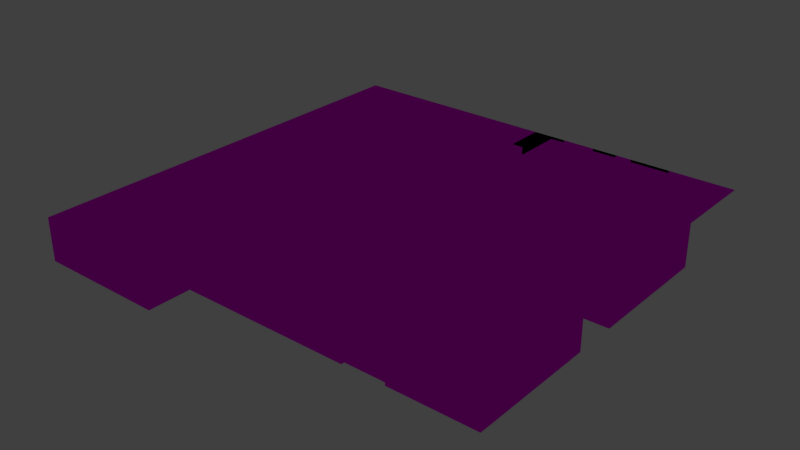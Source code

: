 # Source: room.blend  (saved by Blender 2.73.0; exported with 4.5.12 LTS)
import bpy
from mathutils import Matrix  # noqa: F401  (used for matrix-valued properties, if any)

bpy.ops.wm.read_factory_settings(use_empty=True)
scene = bpy.context.scene
scene.name = 'Scene'

# ---- collections
col_collection_1 = bpy.data.collections.new('Collection 1'); scene.collection.children.link(col_collection_1)

# ---- images (referenced by path relative to the original .blend; pixels are not part of the script)
import os
ASSET_DIR = os.environ.get("B2B_ASSET_DIR", "")  # directory of the original .blend (textures are referenced by path, not embedded)
HERE = os.path.dirname(os.path.abspath(__file__))  # packed textures are extracted next to this script under _unpacked/

def load_image(name, relpath, width, height, colorspace="sRGB"):
    """Load a texture the original file referenced (path relative to the .blend, or extracted next to this script)."""
    p = next((c for c in (os.path.join(HERE, relpath), os.path.join(ASSET_DIR, relpath)) if relpath and os.path.exists(c)), "")
    if p:
        img = bpy.data.images.load(p, check_existing=True)
        img.name = name
    else:  # same state as the original file: an image datablock whose file is absent (Cycles renders it pink)
        img = bpy.data.images.new(name, width, height)
        img.source = "FILE"
        img.filepath = "//" + (relpath or name)
    img.colorspace_settings.name = colorspace
    return img
img_metal12_jpg = load_image('Metal12.jpg', 'Metal12.jpg', 1024, 1024, 'sRGB')

# ---- materials (node trees are filled in below, after node groups)
mat_material = bpy.data.materials.new('Material')
mat_material.alpha_threshold = 0.0
mat_material.roughness = 0.5

# ---- material node trees
mat_material.use_nodes = True; mat_material.node_tree.nodes.clear()
_N = mat_material.node_tree.nodes; _L = mat_material.node_tree.links
n0 = _N.new('ShaderNodeOutputMaterial'); n0.name = 'Material Output'; n0.location = (300, 300)
n1 = _N.new('ShaderNodeTexImage'); n1.name = 'Image Texture'; n1.location = (-180, 300)
n1.width = 140
n1.image = img_metal12_jpg
n2 = _N.new('ShaderNodeBsdfAnisotropic'); n2.name = 'Glossy BSDF'; n2.location = (100, 300)
n2.distribution = 'GGX'
n2.inputs[1].default_value = 0.0
_L.new(n2.outputs[0], n0.inputs[0])
_L.new(n1.outputs[0], n2.inputs[0])
n0.is_active_output = True

# ---- world
world_world = bpy.data.worlds.new('World'); scene.world = world_world
world_world.color = (0.05088, 0.05088, 0.05088)
world_world.use_sun_shadow = False
world_world.sun_shadow_jitter_overblur = 0.0
world_world.cycles.sampling_method = 'MANUAL'
world_world.cycles.sample_map_resolution = 256

# ---- meshes
me_plane = bpy.data.meshes.new('Plane')
me_plane.from_pydata([(-1.0, -1.0, 0.0), (1.0, -1.0, 0.0), (-1.0, 1.0, 0.0), (1.0, 1.0, 0.0), (-1.0, 0.8, 0.0), (-1.0, 0.6, 0.0), (-1.0, 0.4, 0.0), (-1.0, 0.2, 0.0), (-1.0, 0.0, 0.0), (-1.0, -0.2, 0.0), (-1.0, -0.4, 0.0), (-1.0, -0.6, 0.0), (-1.0, -0.8, 0.0), (-0.8, -1.0, 0.0), (-0.6, -1.0, 0.0), (-0.4, -1.0, 0.0), (-0.2, -1.0, 0.0), (0.0, -1.0, 0.0), (0.2, -1.0, 0.0), (0.4, -1.0, 0.0), (0.6, -1.0, 0.0), (0.8, -1.0, 0.0), (1.0, -0.8, 0.0), (1.0, -0.6, 0.0), (1.0, -0.4, 0.0), (1.0, -0.2, 0.0), (1.0, 0.0, 0.0), (1.0, 0.2, 0.0), (1.0, 0.4, 0.0), (1.0, 0.6, 0.0), (1.0, 0.8, 0.0), (0.8, 1.0, 0.0), (0.6, 1.0, 0.0), (0.4, 1.0, 0.0), (0.2, 1.0, 0.0), (0.0, 1.0, 0.0), (-0.2, 1.0, 0.0), (-0.4, 1.0, 0.0), (-0.6, 1.0, 0.0), (-0.8, 1.0, 0.0), (-0.8, -0.4, 0.0), (-0.8, -0.2, 0.0), (-0.8, 0.0, 0.0), (-0.6, -0.4, 0.0), (-0.6, -0.2, 0.0), (-0.6, 0.0, 0.0), (-0.4, -0.8, 0.0), (-0.4, -0.6, 0.0), (-0.4, -0.4, 0.0), (-0.4, -0.2, 0.0), (-0.4, 0.0, 0.0), (-0.2, -0.8, 0.0), (-0.2, -0.6, 0.0), (-0.2, -0.4, 0.0), (-0.2, -0.2, 0.0), (-0.2, 0.0, 0.0), (-0.2, 0.2, 0.0), (-0.2, 0.4, 0.0), (-0.2, 0.6, 0.0), (-0.2, 0.8, 0.0), (0.0, -0.8, 0.0), (0.0, -0.2, 0.0), (0.0, 0.0, 0.0), (0.0, 0.2, 0.0), (0.0, 0.4, 0.0), (0.0, 0.6, 0.0), (0.0, 0.8, 0.0), (0.2, -0.8, 0.0), (0.2, -0.2, 0.0), (0.2, 0.0, 0.0), (0.2, 0.2, 0.0), (0.2, 0.4, 0.0), (0.2, 0.6, 0.0), (0.2, 0.8, 0.0), (0.4, -0.8, 0.0), (0.4, -0.6, 0.0), (0.4, -0.4, 0.0), (0.4, -0.2, 0.0), (0.4, 0.0, 0.0), (0.4, 0.2, 0.0), (0.4, 0.4, 0.0), (0.4, 0.6, 0.0), (0.4, 0.8, 0.0), (0.6, -0.8, 0.0), (0.6, -0.6, 0.0), (0.6, -0.4, 0.0), (0.6, -0.2, 0.0), (0.6, 0.0, 0.0), (0.6, 0.6, 0.0), (0.6, 0.8, 0.0), (0.8, -0.8, 0.0), (0.8, -0.2, 0.0), (0.8, 0.0, 0.0), (0.8, 0.6, 0.0), (0.8, 0.8, 0.0), (-1.0, -1.0, -10.0), (-1.0, 1.0, -10.0), (-1.0, 0.8, -10.0), (-1.0, 0.6, -10.0), (-1.0, 0.4, -10.0), (-1.0, 0.2, -10.0), (-1.0, 0.0, -10.0), (-1.0, -0.4, -10.0), (-1.0, -0.6, -10.0), (-1.0, -0.8, -10.0), (-0.8, -1.0, -10.0), (-0.6, -1.0, -10.0), (-0.4, -1.0, -10.0), (1.0, -0.8, -10.0), (1.0, -0.6, -10.0), (1.0, -0.4, -10.0), (1.0, -0.2, -10.0), (1.0, 0.0, -10.0), (1.0, 0.2, -10.0), (1.0, 0.4, -10.0), (1.0, 0.6, -10.0), (0.8, 1.0, -10.0), (0.6, 1.0, -10.0), (0.4, 1.0, -10.0), (0.2, 1.0, -10.0), (0.0, 1.0, -10.0), (-0.2, 1.0, -10.0), (-0.4, 1.0, -10.0), (-0.6, 1.0, -10.0), (-0.8, 1.0, -10.0), (-0.8, -0.8, -10.0), (-0.8, -0.6, -10.0), (-0.8, -0.4, -10.0), (-0.8, 0.0, -10.0), (-0.8, 0.2, -10.0), (-0.8, 0.4, -10.0), (-0.8, 0.6, -10.0), (-0.8, 0.8, -10.0), (-0.6, -0.8, -10.0), (-0.6, -0.6, -10.0), (-0.6, -0.4, -10.0), (-0.6, 0.0, -10.0), (-0.6, 0.2, -10.0), (-0.6, 0.4, -10.0), (-0.6, 0.6, -10.0), (-0.6, 0.8, -10.0), (-0.4, -0.8, -10.0), (-0.4, -0.6, -10.0), (-0.4, -0.4, -10.0), (-0.4, 0.0, -10.0), (-0.4, 0.2, -10.0), (-0.4, 0.4, -10.0), (-0.4, 0.6, -10.0), (-0.4, 0.8, -10.0), (-0.2, -0.8, -10.0), (-0.2, -0.6, -10.0), (-0.2, -0.4, -10.0), (-0.2, -0.2, -10.0), (-0.2, 0.0, -10.0), (-0.2, 0.2, -10.0), (-0.2, 0.4, -10.0), (-0.2, 0.6, -10.0), (-0.2, 0.8, -10.0), (0.0, -0.8, -10.0), (0.0, -0.6, -10.0), (0.0, -0.4, -10.0), (0.0, -0.2, -10.0), (0.0, 0.0, -10.0), (0.0, 0.2, -10.0), (0.0, 0.4, -10.0), (0.0, 0.6, -10.0), (0.0, 0.8, -10.0), (0.2, -0.8, -10.0), (0.2, -0.6, -10.0), (0.2, -0.4, -10.0), (0.2, -0.2, -10.0), (0.2, 0.0, -10.0), (0.2, 0.2, -10.0), (0.2, 0.4, -10.0), (0.2, 0.6, -10.0), (0.2, 0.8, -10.0), (0.4, -0.8, -10.0), (0.4, -0.6, -10.0), (0.4, -0.4, -10.0), (0.4, -0.2, -10.0), (0.4, 0.0, -10.0), (0.4, 0.2, -10.0), (0.4, 0.4, -10.0), (0.4, 0.6, -10.0), (0.4, 0.8, -10.0), (0.6, -0.8, -10.0), (0.6, -0.6, -10.0), (0.6, -0.4, -10.0), (0.6, -0.2, -10.0), (0.6, 0.0, -10.0), (0.6, 0.2, -10.0), (0.6, 0.4, -10.0), (0.6, 0.6, -10.0), (0.6, 0.8, -10.0), (0.8, -0.8, -10.0), (0.8, -0.6, -10.0), (0.8, -0.4, -10.0), (0.8, -0.2, -10.0), (0.8, 0.0, -10.0), (0.8, 0.2, -10.0), (0.8, 0.4, -10.0), (0.8, 0.6, -10.0), (0.8, 0.8, -10.0)], [], [(94, 30, 3, 31), (12, 0, 95, 104), (6, 7, 100, 99), (73, 82, 184, 175), (75, 76, 178, 177), (59, 66, 35, 36), (28, 29, 115, 114), (25, 91, 197, 111), (13, 14, 106, 105), (53, 52, 150, 151), (67, 74, 176, 167), (40, 10, 102, 127), (68, 69, 171, 170), (10, 40, 41, 9), (9, 41, 42, 8), (61, 54, 152, 161), (87, 92, 198, 189), (35, 66, 166, 120), (5, 6, 99, 98), (27, 28, 114, 113), (74, 75, 177, 176), (0, 13, 105, 95), (40, 43, 44, 41), (41, 44, 45, 42), (50, 55, 153, 144), (34, 35, 120, 119), (91, 86, 188, 197), (58, 59, 157, 156), (4, 5, 98, 97), (26, 27, 113, 112), (60, 67, 167, 158), (43, 48, 49, 44), (44, 49, 50, 45), (63, 62, 162, 163), (11, 12, 104, 103), (78, 87, 189, 180), (81, 80, 182, 183), (15, 16, 51, 46), (33, 34, 119, 118), (47, 52, 53, 48), (48, 53, 54, 49), (49, 54, 55, 50), (65, 72, 174, 165), (2, 4, 97, 96), (57, 58, 156, 155), (45, 50, 144, 136), (16, 17, 60, 51), (79, 70, 172, 181), (47, 48, 143, 142), (90, 22, 108, 194), (54, 61, 62, 55), (55, 62, 63, 56), (10, 11, 103, 102), (57, 64, 65, 58), (58, 65, 66, 59), (17, 18, 67, 60), (62, 61, 161, 162), (86, 77, 179, 188), (80, 79, 181, 182), (59, 36, 121, 157), (32, 33, 118, 117), (71, 64, 164, 173), (64, 71, 72, 65), (29, 93, 201, 115), (18, 19, 74, 67), (93, 94, 202, 201), (51, 60, 158, 149), (39, 2, 96, 124), (68, 77, 78, 69), (69, 78, 180, 171), (70, 79, 80, 71), (71, 80, 81, 72), (72, 81, 82, 73), (19, 20, 83, 74), (74, 83, 84, 75), (75, 84, 85, 76), (72, 73, 175, 174), (77, 86, 87, 78), (24, 25, 111, 110), (52, 47, 142, 150), (76, 85, 187, 178), (81, 88, 89, 82), (20, 21, 90, 83), (31, 32, 117, 116), (42, 45, 136, 128), (83, 90, 194, 185), (86, 91, 92, 87), (85, 84, 186, 187), (55, 56, 154, 153), (38, 39, 124, 123), (48, 43, 135, 143), (21, 1, 22, 90), (77, 68, 170, 179), (23, 24, 110, 109), (15, 46, 141, 107), (91, 25, 26, 92), (64, 57, 155, 164), (94, 31, 116, 202), (46, 51, 149, 141), (93, 29, 30, 94), (97, 132, 124, 96), (132, 140, 123, 124), (140, 148, 122, 123), (148, 157, 121, 122), (166, 175, 119, 120), (175, 184, 118, 119), (184, 193, 117, 118), (193, 202, 116, 117), (95, 105, 125, 104), (104, 125, 126, 103), (103, 126, 127, 102), (101, 128, 129, 100), (100, 129, 130, 99), (99, 130, 131, 98), (98, 131, 132, 97), (105, 106, 133, 125), (125, 133, 134, 126), (126, 134, 135, 127), (128, 136, 137, 129), (129, 137, 138, 130), (130, 138, 139, 131), (131, 139, 140, 132), (106, 107, 141, 133), (133, 141, 142, 134), (134, 142, 143, 135), (136, 144, 145, 137), (137, 145, 146, 138), (138, 146, 147, 139), (139, 147, 148, 140), (141, 149, 150, 142), (144, 153, 154, 145), (145, 154, 155, 146), (146, 155, 156, 147), (147, 156, 157, 148), (149, 158, 159, 150), (150, 159, 160, 151), (151, 160, 161, 152), (154, 163, 164, 155), (158, 167, 168, 159), (159, 168, 169, 160), (160, 169, 170, 161), (161, 170, 171, 162), (162, 171, 172, 163), (163, 172, 173, 164), (165, 174, 175, 166), (167, 176, 177, 168), (168, 177, 178, 169), (169, 178, 179, 170), (171, 180, 181, 172), (178, 187, 188, 179), (180, 189, 190, 181), (181, 190, 191, 182), (182, 191, 192, 183), (185, 194, 195, 186), (186, 195, 196, 187), (187, 196, 197, 188), (189, 198, 199, 190), (190, 199, 200, 191), (191, 200, 201, 192), (192, 201, 202, 193), (194, 108, 109, 195), (195, 109, 110, 196), (196, 110, 111, 197), (198, 112, 113, 199), (199, 113, 114, 200), (200, 114, 115, 201), (36, 37, 122, 121), (54, 53, 151, 152), (88, 81, 183, 192), (14, 15, 107, 106), (66, 65, 165, 166), (92, 26, 112, 198), (43, 40, 127, 135), (89, 88, 192, 193), (7, 8, 101, 100), (56, 63, 163, 154), (22, 23, 109, 108), (70, 71, 173, 172), (8, 42, 128, 101), (84, 83, 185, 186), (37, 38, 123, 122), (82, 89, 193, 184)])
me_plane.polygons.foreach_set('use_smooth', [1, 1, 1, 1, 0, 1, 1, 1, 1, 1, 1, 0, 0, 1, 1, 0, 1, 1, 1, 1, 0, 1, 1, 1, 1, 1, 0, 0, 1, 1, 1, 1, 1, 1, 1, 1, 1, 1, 1, 1, 1, 1, 1, 1, 0, 1, 1, 0, 0, 1, 1, 1, 1, 1, 1, 1, 1, 0, 1, 1, 1, 0, 1, 1, 1, 0, 1, 1, 1, 1, 1, 1, 1, 1, 1, 1, 0, 1, 1, 0, 1, 1, 1, 1, 1, 1, 1, 1, 0, 1, 0, 1, 0, 1, 0, 1, 0, 1, 1, 1, 1, 1, 1, 1, 1, 1, 1, 1, 1, 1, 1, 1, 1, 1, 1, 1, 1, 1, 1, 1, 1, 1, 1, 1, 1, 1, 1, 1, 1, 1, 1, 1, 1, 1, 1, 1, 1, 1, 1, 1, 1, 1, 1, 1, 1, 1, 1, 1, 1, 1, 1, 1, 1, 1, 1, 1, 1, 1, 1, 1, 1, 1, 1, 1, 1, 1, 1, 1, 0, 1, 1, 1, 0, 1, 1, 1, 1, 0, 1, 1, 1, 1])
_uv = me_plane.uv_layers.new(name='UVMap')
_uv.uv.foreach_set('vector', [0.02955, 0.9042, 0.06318, 0.9342, 0.01758, 1.0, 0.001808, 0.9124, 0.04311, 0.69, 0.04722, 0.6924, 0.08277, 0.03832, 0.08336, 0.03857, 0.02009, 0.7133, 0.02436, 0.7046, 0.09008, 0.08125, 0.09084, 0.08194, 0.01176, 0.7933, 0.01174, 0.7924, 0.1008, 0.09241, 0.1006, 0.09433, 0.06878, 0.735, 0.06802, 0.736, 0.1123, 0.01949, 0.1054, 3.438e-05, 0.004908, 0.7955, 0.007646, 0.8043, 0.001845, 0.8147, 3.438e-05, 0.7926, 0.06518, 0.8644, 0.06103, 0.885, 0.1075, 0.08642, 0.1087, 0.08447, 0.07464, 0.8049, 0.06963, 0.8082, 0.1164, 0.03127, 0.1169, 0.0314, 0.05119, 0.6954, 0.05501, 0.6991, 0.08243, 0.03617, 0.08255, 0.03746, 0.03478, 0.6849, 0.03444, 0.6846, 0.08766, 0.03359, 0.08951, 0.03814, 0.06809, 0.7244, 0.07046, 0.7323, 0.09606, 0.004527, 0.09097, 0.01325, 0.03375, 0.6878, 0.03457, 0.6874, 0.08465, 0.03898, 0.08516, 0.03843, 0.06589, 0.8083, 0.06543, 0.8088, 0.1062, 0.05868, 0.1078, 0.04372, 0.03457, 0.6874, 0.03375, 0.6878, 0.03268, 0.6896, 0.02993, 0.6894, 0.02993, 0.6894, 0.03268, 0.6896, 0.03294, 0.693, 0.02891, 0.6965, 0.03572, 0.6846, 0.03539, 0.6851, 0.09091, 0.04333, 0.095, 0.04641, 0.06583, 0.8121, 0.06718, 0.8164, 0.1107, 0.07773, 0.1099, 0.07362, 0.001845, 0.8147, 0.007646, 0.8043, 0.1009, 0.0954, 0.1014, 0.09534, 0.01613, 0.7226, 0.02009, 0.7133, 0.09084, 0.08194, 0.09163, 0.08268, 0.06848, 0.8444, 0.06518, 0.8644, 0.1087, 0.08447, 0.11, 0.08223, 0.07046, 0.7323, 0.06878, 0.735, 0.1054, 3.438e-05, 0.09606, 0.004527, 0.04722, 0.6924, 0.05119, 0.6954, 0.08255, 0.03746, 0.08277, 0.03832, 0.03375, 0.6878, 0.03374, 0.687, 0.03409, 0.6884, 0.03268, 0.6896, 0.03268, 0.6896, 0.03409, 0.6884, 0.03504, 0.6901, 0.03294, 0.693, 0.03604, 0.6876, 0.03636, 0.6857, 0.09046, 0.07382, 0.08993, 0.07589, 0.0005038, 0.8382, 0.001845, 0.8147, 0.1014, 0.09534, 0.1017, 0.09462, 0.06963, 0.8082, 0.06745, 0.8088, 0.1156, 0.03157, 0.1164, 0.03127, 0.007132, 0.795, 0.004908, 0.7955, 0.09631, 0.08023, 0.09625, 0.07815, 0.01249, 0.7327, 0.01613, 0.7226, 0.09163, 0.08268, 0.09238, 0.08333, 0.07096, 0.8248, 0.06848, 0.8444, 0.11, 0.08223, 0.1111, 0.0803, 0.06511, 0.7175, 0.06809, 0.7244, 0.09097, 0.01325, 0.08685, 0.02184, 0.03374, 0.687, 0.03411, 0.6858, 0.03491, 0.6867, 0.03409, 0.6884, 0.03409, 0.6884, 0.03491, 0.6867, 0.03604, 0.6876, 0.03504, 0.6901, 0.03645, 0.6846, 0.03617, 0.6847, 0.09505, 0.05716, 0.09422, 0.06682, 0.03889, 0.6884, 0.04311, 0.69, 0.08336, 0.03857, 0.08405, 0.03883, 0.06544, 0.8099, 0.06583, 0.8121, 0.1099, 0.07362, 0.1084, 0.06764, 0.01107, 0.7923, 0.01045, 0.7921, 0.1006, 0.07844, 0.09995, 0.08228, 0.05864, 0.7035, 0.06586, 0.7069, 0.06184, 0.7119, 0.0589, 0.708, 3.451e-05, 0.8623, 0.0005038, 0.8382, 0.1017, 0.09462, 0.1023, 0.09342, 0.03411, 0.685, 0.03444, 0.6846, 0.03478, 0.6849, 0.03411, 0.6858, 0.03411, 0.6858, 0.03478, 0.6849, 0.03539, 0.6851, 0.03491, 0.6867, 0.03491, 0.6867, 0.03539, 0.6851, 0.03636, 0.6857, 0.03604, 0.6876, 0.00979, 0.7977, 0.01106, 0.7945, 0.1004, 0.09511, 0.1006, 0.09553, 0.009207, 0.7434, 0.01249, 0.7327, 0.09238, 0.08333, 0.09302, 0.08377, 0.007947, 0.7942, 0.007132, 0.795, 0.09625, 0.07815, 0.09573, 0.0752, 0.03504, 0.6901, 0.03604, 0.6876, 0.08993, 0.07589, 0.08957, 0.07791, 0.06586, 0.7069, 0.07152, 0.7131, 0.06511, 0.7175, 0.06184, 0.7119, 0.01009, 0.7918, 0.009732, 0.7922, 0.1003, 0.06884, 0.1022, 0.07325, 0.03411, 0.685, 0.03411, 0.6858, 0.08631, 0.03668, 0.08616, 0.03528, 0.07373, 0.7539, 0.07497, 0.7656, 0.1181, 0.03043, 0.1182, 0.02976, 0.03539, 0.6851, 0.03572, 0.6846, 0.03617, 0.6847, 0.03636, 0.6857, 0.03636, 0.6857, 0.03617, 0.6847, 0.03645, 0.6846, 0.0366, 0.685, 0.03457, 0.6874, 0.03889, 0.6884, 0.08405, 0.03883, 0.08465, 0.03898, 0.007947, 0.7942, 0.008956, 0.7943, 0.00979, 0.7977, 0.007132, 0.795, 0.007132, 0.795, 0.00979, 0.7977, 0.007646, 0.8043, 0.004908, 0.7955, 0.07152, 0.7131, 0.07607, 0.7208, 0.06809, 0.7244, 0.06511, 0.7175, 0.03617, 0.6847, 0.03572, 0.6846, 0.095, 0.04641, 0.09505, 0.05716, 0.06745, 0.8088, 0.06643, 0.8085, 0.1133, 0.03419, 0.1156, 0.03157, 0.01045, 0.7921, 0.01009, 0.7918, 0.1022, 0.07325, 0.1006, 0.07844, 0.004908, 0.7955, 3.438e-05, 0.7926, 0.09616, 0.08153, 0.09631, 0.08023, 0.0004611, 0.8871, 3.451e-05, 0.8623, 0.1023, 0.09342, 0.103, 0.09209, 0.00972, 0.7931, 0.008956, 0.7943, 0.09713, 0.07217, 0.09923, 0.07121, 0.008956, 0.7943, 0.00972, 0.7931, 0.01106, 0.7945, 0.00979, 0.7977, 0.06103, 0.885, 0.04223, 0.8893, 0.1055, 0.08693, 0.1075, 0.08642, 0.07607, 0.7208, 0.07993, 0.7298, 0.07046, 0.7323, 0.06809, 0.7244, 0.04223, 0.8893, 0.02955, 0.9042, 0.1045, 0.0896, 0.1055, 0.08693, 0.06184, 0.7119, 0.06511, 0.7175, 0.08685, 0.02184, 0.0844, 0.02876, 0.006295, 0.7547, 0.009207, 0.7434, 0.09302, 0.08377, 0.09373, 0.08342, 0.06589, 0.8083, 0.06643, 0.8085, 0.06544, 0.8099, 0.06543, 0.8088, 0.06543, 0.8088, 0.06544, 0.8099, 0.1084, 0.06764, 0.1062, 0.05868, 0.009732, 0.7922, 0.01009, 0.7918, 0.01045, 0.7921, 0.00972, 0.7931, 0.00972, 0.7931, 0.01045, 0.7921, 0.01107, 0.7923, 0.01106, 0.7945, 0.01106, 0.7945, 0.01107, 0.7923, 0.01174, 0.7924, 0.01176, 0.7933, 0.07993, 0.7298, 0.08293, 0.7406, 0.07215, 0.7429, 0.07046, 0.7323, 0.07046, 0.7323, 0.07215, 0.7429, 0.06917, 0.7393, 0.06878, 0.735, 0.06878, 0.735, 0.06917, 0.7393, 0.06809, 0.7377, 0.06802, 0.736, 0.01106, 0.7945, 0.01176, 0.7933, 0.1006, 0.09433, 0.1004, 0.09511, 0.06643, 0.8085, 0.06745, 0.8088, 0.06583, 0.8121, 0.06544, 0.8099, 0.07531, 0.7912, 0.07464, 0.8049, 0.1169, 0.0314, 0.1173, 0.03082, 0.03444, 0.6846, 0.03411, 0.685, 0.08616, 0.03528, 0.08766, 0.03359, 0.06802, 0.736, 0.06809, 0.7377, 0.1163, 0.02598, 0.1123, 0.01949, 0.01107, 0.7923, 0.01129, 0.7918, 0.01163, 0.7918, 0.01174, 0.7924, 0.08293, 0.7406, 0.08514, 0.7521, 0.07373, 0.7539, 0.07215, 0.7429, 0.001808, 0.9124, 0.0004611, 0.8871, 0.103, 0.09209, 0.1041, 0.0913, 0.03294, 0.693, 0.03504, 0.6901, 0.08957, 0.07791, 0.08942, 0.07955, 0.07215, 0.7429, 0.07373, 0.7539, 0.1182, 0.02976, 0.1182, 0.02891, 0.06745, 0.8088, 0.06963, 0.8082, 0.06718, 0.8164, 0.06583, 0.8121, 0.06809, 0.7377, 0.06917, 0.7393, 0.1177, 0.02783, 0.1163, 0.02598, 0.03636, 0.6857, 0.0366, 0.685, 0.09221, 0.07215, 0.09046, 0.07382, 0.003781, 0.7667, 0.006295, 0.7547, 0.09373, 0.08342, 0.09458, 0.08284, 0.03411, 0.6858, 0.03374, 0.687, 0.08574, 0.0376, 0.08631, 0.03668, 0.08514, 0.7521, 0.0868, 0.764, 0.07497, 0.7656, 0.07373, 0.7539, 0.06643, 0.8085, 0.06589, 0.8083, 0.1078, 0.04372, 0.1133, 0.03419, 0.07541, 0.7781, 0.07531, 0.7912, 0.1173, 0.03082, 0.1177, 0.03056, 0.05864, 0.7035, 0.0589, 0.708, 0.08343, 0.03318, 0.08244, 0.0347, 0.06963, 0.8082, 0.07464, 0.8049, 0.07096, 0.8248, 0.06718, 0.8164, 0.008956, 0.7943, 0.007947, 0.7942, 0.09573, 0.0752, 0.09713, 0.07217, 0.02955, 0.9042, 0.001808, 0.9124, 0.1041, 0.0913, 0.1045, 0.0896, 0.0589, 0.708, 0.06184, 0.7119, 0.0844, 0.02876, 0.08343, 0.03318, 0.04223, 0.8893, 0.06103, 0.885, 0.06318, 0.9342, 0.02955, 0.9042, 0.09238, 0.08333, 0.09314, 0.08248, 0.09373, 0.08342, 0.09302, 0.08377, 0.09314, 0.08248, 0.09404, 0.08162, 0.09458, 0.08284, 0.09373, 0.08342, 0.09404, 0.08162, 0.09509, 0.0808, 0.09544, 0.08217, 0.09458, 0.08284, 0.09509, 0.0808, 0.09631, 0.08023, 0.09616, 0.08153, 0.09544, 0.08217, 0.1009, 0.0954, 0.1006, 0.09433, 0.1017, 0.09462, 0.1014, 0.09534, 0.1006, 0.09433, 0.1008, 0.09241, 0.1023, 0.09342, 0.1017, 0.09462, 0.1008, 0.09241, 0.1015, 0.08974, 0.103, 0.09209, 0.1023, 0.09342, 0.1015, 0.08974, 0.1045, 0.0896, 0.1041, 0.0913, 0.103, 0.09209, 0.08277, 0.03832, 0.08255, 0.03746, 0.08347, 0.03743, 0.08336, 0.03857, 0.08336, 0.03857, 0.08347, 0.03743, 0.08441, 0.03783, 0.08405, 0.03883, 0.08405, 0.03883, 0.08441, 0.03783, 0.08516, 0.03843, 0.08465, 0.03898, 0.08946, 0.08067, 0.08942, 0.07955, 0.09052, 0.07991, 0.09008, 0.08125, 0.09008, 0.08125, 0.09052, 0.07991, 0.09154, 0.08063, 0.09084, 0.08194, 0.09084, 0.08194, 0.09154, 0.08063, 0.09242, 0.08154, 0.09163, 0.08268, 0.09163, 0.08268, 0.09242, 0.08154, 0.09314, 0.08248, 0.09238, 0.08333, 0.08255, 0.03746, 0.08243, 0.03617, 0.08358, 0.03586, 0.08347, 0.03743, 0.08347, 0.03743, 0.08358, 0.03586, 0.08497, 0.03664, 0.08441, 0.03783, 0.08441, 0.03783, 0.08497, 0.03664, 0.08574, 0.0376, 0.08516, 0.03843, 0.08942, 0.07955, 0.08957, 0.07791, 0.09104, 0.07821, 0.09052, 0.07991, 0.09052, 0.07991, 0.09104, 0.07821, 0.09238, 0.07914, 0.09154, 0.08063, 0.09154, 0.08063, 0.09238, 0.07914, 0.09335, 0.08037, 0.09242, 0.08154, 0.09242, 0.08154, 0.09335, 0.08037, 0.09404, 0.08162, 0.09314, 0.08248, 0.08243, 0.03617, 0.08244, 0.0347, 0.08343, 0.03318, 0.08358, 0.03586, 0.08358, 0.03586, 0.08343, 0.03318, 0.08616, 0.03528, 0.08497, 0.03664, 0.08497, 0.03664, 0.08616, 0.03528, 0.08631, 0.03668, 0.08574, 0.0376, 0.08957, 0.07791, 0.08993, 0.07589, 0.09169, 0.0759, 0.09104, 0.07821, 0.09104, 0.07821, 0.09169, 0.0759, 0.0936, 0.07735, 0.09238, 0.07914, 0.09238, 0.07914, 0.0936, 0.07735, 0.09457, 0.07917, 0.09335, 0.08037, 0.09335, 0.08037, 0.09457, 0.07917, 0.09509, 0.0808, 0.09404, 0.08162, 0.08343, 0.03318, 0.0844, 0.02876, 0.08766, 0.03359, 0.08616, 0.03528, 0.08993, 0.07589, 0.09046, 0.07382, 0.09221, 0.07215, 0.09169, 0.0759, 0.09169, 0.0759, 0.09221, 0.07215, 0.09573, 0.0752, 0.0936, 0.07735, 0.0936, 0.07735, 0.09573, 0.0752, 0.09625, 0.07815, 0.09457, 0.07917, 0.09457, 0.07917, 0.09625, 0.07815, 0.09631, 0.08023, 0.09509, 0.0808, 0.0844, 0.02876, 0.08685, 0.02184, 0.09181, 0.02696, 0.08766, 0.03359, 0.08766, 0.03359, 0.09181, 0.02696, 0.09488, 0.0351, 0.08951, 0.03814, 0.08951, 0.03814, 0.09488, 0.0351, 0.095, 0.04641, 0.09091, 0.04333, 0.09221, 0.07215, 0.09422, 0.06682, 0.09713, 0.07217, 0.09573, 0.0752, 0.08685, 0.02184, 0.09097, 0.01325, 0.09784, 0.01728, 0.09181, 0.02696, 0.09181, 0.02696, 0.09784, 0.01728, 0.1032, 0.0289, 0.09488, 0.0351, 0.09488, 0.0351, 0.1032, 0.0289, 0.1078, 0.04372, 0.095, 0.04641, 0.095, 0.04641, 0.1078, 0.04372, 0.1062, 0.05868, 0.09505, 0.05716, 0.09505, 0.05716, 0.1062, 0.05868, 0.1003, 0.06884, 0.09422, 0.06682, 0.09422, 0.06682, 0.1003, 0.06884, 0.09923, 0.07121, 0.09713, 0.07217, 0.1006, 0.09553, 0.1004, 0.09511, 0.1006, 0.09433, 0.1009, 0.0954, 0.09097, 0.01325, 0.09606, 0.004527, 0.1054, 3.438e-05, 0.09784, 0.01728, 0.09784, 0.01728, 0.1054, 3.438e-05, 0.1123, 0.01949, 0.1032, 0.0289, 0.1032, 0.0289, 0.1123, 0.01949, 0.1133, 0.03419, 0.1078, 0.04372, 0.1062, 0.05868, 0.1084, 0.06764, 0.1022, 0.07325, 0.1003, 0.06884, 0.1123, 0.01949, 0.1163, 0.02598, 0.1156, 0.03157, 0.1133, 0.03419, 0.1084, 0.06764, 0.1099, 0.07362, 0.106, 0.07697, 0.1022, 0.07325, 0.1022, 0.07325, 0.106, 0.07697, 0.1037, 0.08099, 0.1006, 0.07844, 0.1006, 0.07844, 0.1037, 0.08099, 0.1016, 0.08545, 0.09995, 0.08228, 0.1182, 0.02891, 0.1182, 0.02976, 0.1176, 0.02938, 0.1177, 0.02783, 0.1177, 0.02783, 0.1176, 0.02938, 0.1169, 0.02936, 0.1163, 0.02598, 0.1163, 0.02598, 0.1169, 0.02936, 0.1164, 0.03127, 0.1156, 0.03157, 0.1099, 0.07362, 0.1107, 0.07773, 0.1083, 0.08001, 0.106, 0.07697, 0.106, 0.07697, 0.1083, 0.08001, 0.1065, 0.0831, 0.1037, 0.08099, 0.1037, 0.08099, 0.1065, 0.0831, 0.1055, 0.08693, 0.1016, 0.08545, 0.1016, 0.08545, 0.1055, 0.08693, 0.1045, 0.0896, 0.1015, 0.08974, 0.1182, 0.02976, 0.1181, 0.03043, 0.1177, 0.03056, 0.1176, 0.02938, 0.1176, 0.02938, 0.1177, 0.03056, 0.1173, 0.03082, 0.1169, 0.02936, 0.1169, 0.02936, 0.1173, 0.03082, 0.1169, 0.0314, 0.1164, 0.03127, 0.1107, 0.07773, 0.1111, 0.0803, 0.11, 0.08223, 0.1083, 0.08001, 0.1083, 0.08001, 0.11, 0.08223, 0.1087, 0.08447, 0.1065, 0.0831, 0.1065, 0.0831, 0.1087, 0.08447, 0.1075, 0.08642, 0.1055, 0.08693, 3.438e-05, 0.7926, 0.001686, 0.7794, 0.09544, 0.08217, 0.09616, 0.08153, 0.03539, 0.6851, 0.03478, 0.6849, 0.08951, 0.03814, 0.09091, 0.04333, 0.01129, 0.7918, 0.01107, 0.7923, 0.09995, 0.08228, 0.1016, 0.08545, 0.05501, 0.6991, 0.05864, 0.7035, 0.08244, 0.0347, 0.08243, 0.03617, 0.007646, 0.8043, 0.00979, 0.7977, 0.1006, 0.09553, 0.1009, 0.0954, 0.06718, 0.8164, 0.07096, 0.8248, 0.1111, 0.0803, 0.1107, 0.07773, 0.03374, 0.687, 0.03375, 0.6878, 0.08516, 0.03843, 0.08574, 0.0376, 0.01163, 0.7918, 0.01129, 0.7918, 0.1016, 0.08545, 0.1015, 0.08974, 0.02436, 0.7046, 0.02891, 0.6965, 0.08946, 0.08067, 0.09008, 0.08125, 0.0366, 0.685, 0.03645, 0.6846, 0.09422, 0.06682, 0.09221, 0.07215, 0.07497, 0.7656, 0.07541, 0.7781, 0.1177, 0.03056, 0.1181, 0.03043, 0.009732, 0.7922, 0.00972, 0.7931, 0.09923, 0.07121, 0.1003, 0.06884, 0.02891, 0.6965, 0.03294, 0.693, 0.08942, 0.07955, 0.08946, 0.08067, 0.06917, 0.7393, 0.07215, 0.7429, 0.1182, 0.02891, 0.1177, 0.02783, 0.001686, 0.7794, 0.003781, 0.7667, 0.09458, 0.08284, 0.09544, 0.08217, 0.01174, 0.7924, 0.01163, 0.7918, 0.1015, 0.08974, 0.1008, 0.09241])
me_plane.materials.append(mat_material)
me_plane.use_remesh_preserve_volume = False
me_plane.use_remesh_preserve_attributes = False
me_plane.use_mirror_vertex_groups = False
me_plane.update()

# ---- objects
ob_plane = bpy.data.objects.new('Plane', me_plane)

# ---- transforms, parenting, visibility, modifiers, constraints
ob_plane.location = (0.0, 0.0, 10.0)
ob_plane.scale = (50.0, 50.0, 1.0)
ob_plane.lineart.crease_threshold = 0.0
_m = ob_plane.modifiers.new('EdgeSplit', 'EDGE_SPLIT')

# ---- collection membership
col_collection_1.objects.link(ob_plane)

# ---- scene / render settings (as saved in the file)
scene.frame_start = 1; scene.frame_end = 250; scene.frame_set(1)
scene.render.engine = 'CYCLES'
scene.render.resolution_percentage = 50
scene.render.dither_intensity = 0.0
scene.cycles.use_denoising = False
scene.cycles.samples = 10
scene.cycles.sampling_pattern = 'TABULATED_SOBOL'
scene.cycles.light_sampling_threshold = 0.0
scene.cycles.use_adaptive_sampling = False
scene.cycles.use_light_tree = False
scene.cycles.blur_glossy = 0.0
scene.cycles.pixel_filter_type = 'GAUSSIAN'
scene.cycles.sample_clamp_indirect = 0.0
scene.view_settings.view_transform = 'Standard'
bpy.context.view_layer.update()

# ---- added for rendering (the .blend has no active camera and no usable light): camera, sun
cam_auto = bpy.data.cameras.new('AutoCamera')
cam_auto.lens = 50.0
cam_auto.sensor_width = 36.0
cam_auto.clip_end = 2302.08
ob_auto_camera = bpy.data.objects.new('AutoCamera', cam_auto)
scene.collection.objects.link(ob_auto_camera)
ob_auto_camera.location = (131.173, -157.408, 109.939)
ob_auto_camera.rotation_euler = (1.09748, -7.21219e-08, 0.694738)
scene.camera = ob_auto_camera
light_auto_sun = bpy.data.lights.new('AutoSun', 'SUN')
light_auto_sun.energy = 3.0
light_auto_sun.angle = 0.0523599
ob_auto_sun = bpy.data.objects.new('AutoSun', light_auto_sun)
scene.collection.objects.link(ob_auto_sun)
ob_auto_sun.rotation_euler = (0.872665, 0.174533, 0.523599)
bpy.context.view_layer.update()
